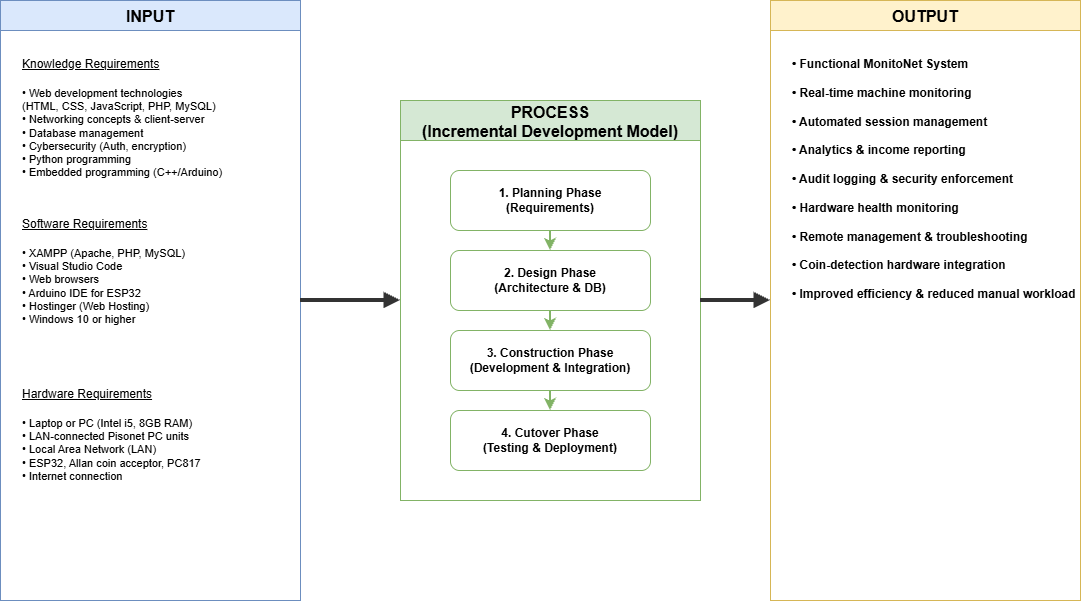

The diagram above was exported from draw.io. Its source (the exported page's mxGraphModel, read from the mxfile embedded in the PNG):
<mxGraphModel dx="1500" dy="866" grid="1" gridSize="10" guides="1" tooltips="1" connect="1" arrows="1" fold="1" page="1" pageScale="1" pageWidth="1200" pageHeight="900" math="0" shadow="0">
  <root>
    <mxCell id="0" />
    <mxCell id="1" parent="0" />
    <mxCell id="input_box" parent="1" style="swimlane;startSize=30;fillColor=#dae8fc;strokeColor=#6c8ebf;fontStyle=1;fontSize=16;verticalAlign=middle;" value="INPUT" vertex="1">
      <mxGeometry height="600" width="300" x="50" y="100" as="geometry" />
    </mxCell>
    <mxCell id="k_title" parent="input_box" style="text;html=1;align=left;verticalAlign=top;fontStyle=4;fontSize=12;" value="Knowledge Requirements" vertex="1">
      <mxGeometry height="20" width="260" x="20" y="50" as="geometry" />
    </mxCell>
    <mxCell id="k_items" parent="input_box" style="text;html=1;align=left;verticalAlign=top;fontSize=11;" value="• Web development technologies&#10;  (HTML, CSS, JavaScript, PHP, MySQL)&#10;• Networking concepts &amp; client-server&#10;• Database management&#10;• Cybersecurity (Auth, encryption)&#10;• Python programming&#10;• Embedded programming (C++/Arduino)" vertex="1">
      <mxGeometry height="100" width="260" x="20" y="80" as="geometry" />
    </mxCell>
    <mxCell id="s_title" parent="input_box" style="text;html=1;align=left;verticalAlign=top;fontStyle=4;fontSize=12;" value="Software Requirements" vertex="1">
      <mxGeometry height="20" width="260" x="20" y="210" as="geometry" />
    </mxCell>
    <mxCell id="s_items" parent="input_box" style="text;html=1;align=left;verticalAlign=top;fontSize=11;" value="• XAMPP (Apache, PHP, MySQL)&#10;• Visual Studio Code&#10;• Web browsers&#10;• Arduino IDE for ESP32&#10;• Hostinger (Web Hosting)&#10;• Windows 10 or higher" vertex="1">
      <mxGeometry height="100" width="260" x="20" y="240" as="geometry" />
    </mxCell>
    <mxCell id="h_title" parent="input_box" style="text;html=1;align=left;verticalAlign=top;fontStyle=4;fontSize=12;" value="Hardware Requirements" vertex="1">
      <mxGeometry height="20" width="260" x="20" y="380" as="geometry" />
    </mxCell>
    <mxCell id="h_items" parent="input_box" style="text;html=1;align=left;verticalAlign=top;fontSize=11;" value="• Laptop or PC (Intel i5, 8GB RAM)&#10;• LAN-connected Pisonet PC units&#10;• Local Area Network (LAN)&#10;• ESP32, Allan coin acceptor, PC817&#10;• Internet connection" vertex="1">
      <mxGeometry height="100" width="260" x="20" y="410" as="geometry" />
    </mxCell>
    <mxCell id="process_box" parent="1" style="swimlane;startSize=40;fillColor=#d5e8d4;strokeColor=#82b366;fontStyle=1;fontSize=16;verticalAlign=middle;" value="PROCESS&#10;(Incremental Development Model)" vertex="1">
      <mxGeometry height="400" width="300" x="450" y="200" as="geometry" />
    </mxCell>
    <mxCell id="p1" parent="process_box" style="rounded=1;whiteSpace=wrap;html=1;fillColor=#ffffff;strokeColor=#82b366;fontSize=12;fontStyle=1;" value="1. Planning Phase&#10;(Requirements)" vertex="1">
      <mxGeometry height="60" width="200" x="50" y="70" as="geometry" />
    </mxCell>
    <mxCell id="p2" parent="process_box" style="rounded=1;whiteSpace=wrap;html=1;fillColor=#ffffff;strokeColor=#82b366;fontSize=12;fontStyle=1;" value="2. Design Phase&#10;(Architecture &amp; DB)" vertex="1">
      <mxGeometry height="60" width="200" x="50" y="150" as="geometry" />
    </mxCell>
    <mxCell id="p3" parent="process_box" style="rounded=1;whiteSpace=wrap;html=1;fillColor=#ffffff;strokeColor=#82b366;fontSize=12;fontStyle=1;" value="3. Construction Phase&#10;(Development &amp; Integration)" vertex="1">
      <mxGeometry height="60" width="200" x="50" y="230" as="geometry" />
    </mxCell>
    <mxCell id="p4" parent="process_box" style="rounded=1;whiteSpace=wrap;html=1;fillColor=#ffffff;strokeColor=#82b366;fontSize=12;fontStyle=1;" value="4. Cutover Phase&#10;(Testing &amp; Deployment)" vertex="1">
      <mxGeometry height="60" width="200" x="50" y="310" as="geometry" />
    </mxCell>
    <mxCell id="p_arrow1" edge="1" parent="process_box" source="p1" style="endArrow=classic;html=1;strokeColor=#82b366;strokeWidth=2;" target="p2">
      <mxGeometry relative="1" as="geometry" />
    </mxCell>
    <mxCell id="p_arrow2" edge="1" parent="process_box" source="p2" style="endArrow=classic;html=1;strokeColor=#82b366;strokeWidth=2;" target="p3">
      <mxGeometry relative="1" as="geometry" />
    </mxCell>
    <mxCell id="p_arrow3" edge="1" parent="process_box" source="p3" style="endArrow=classic;html=1;strokeColor=#82b366;strokeWidth=2;" target="p4">
      <mxGeometry relative="1" as="geometry" />
    </mxCell>
    <mxCell id="output_box" parent="1" style="swimlane;startSize=30;fillColor=#fff2cc;strokeColor=#d6b656;fontStyle=1;fontSize=16;verticalAlign=middle;" value="OUTPUT" vertex="1">
      <mxGeometry height="600" width="310" x="820" y="100" as="geometry" />
    </mxCell>
    <mxCell id="o_items" parent="output_box" style="text;html=1;align=left;verticalAlign=top;fontSize=12;fontStyle=1;" value="• Functional MonitoNet System&lt;br&gt;&lt;br&gt;• Real-time machine monitoring&lt;br&gt;&lt;br&gt;• Automated session management&lt;br&gt;&lt;br&gt;• Analytics &amp;amp; income reporting&lt;br&gt;&lt;br&gt;• Audit logging &amp;amp; security enforcement&lt;br&gt;&lt;br&gt;• Hardware health monitoring&lt;br&gt;&lt;br&gt;• Remote management &amp;amp; troubleshooting&lt;br&gt;&lt;br&gt;• Coin-detection hardware integration&lt;br&gt;&lt;br&gt;• Improved efficiency &amp;amp; reduced manual workload" vertex="1">
      <mxGeometry height="500" width="260" x="20" y="50" as="geometry" />
    </mxCell>
    <mxCell id="main_arrow1" edge="1" parent="1" source="input_box" style="edgeStyle=none;endArrow=block;endFill=1;html=1;strokeColor=#333333;strokeWidth=4;exitX=1;exitY=0.5;exitDx=0;exitDy=0;entryX=0;entryY=0.5;entryDx=0;entryDy=0;" target="process_box">
      <mxGeometry relative="1" as="geometry" />
    </mxCell>
    <mxCell id="main_arrow2" edge="1" parent="1" source="process_box" style="edgeStyle=none;endArrow=block;endFill=1;html=1;strokeColor=#333333;strokeWidth=4;exitX=1;exitY=0.5;exitDx=0;exitDy=0;entryX=0;entryY=0.5;entryDx=0;entryDy=0;" target="output_box">
      <mxGeometry relative="1" as="geometry" />
    </mxCell>
  </root>
</mxGraphModel>